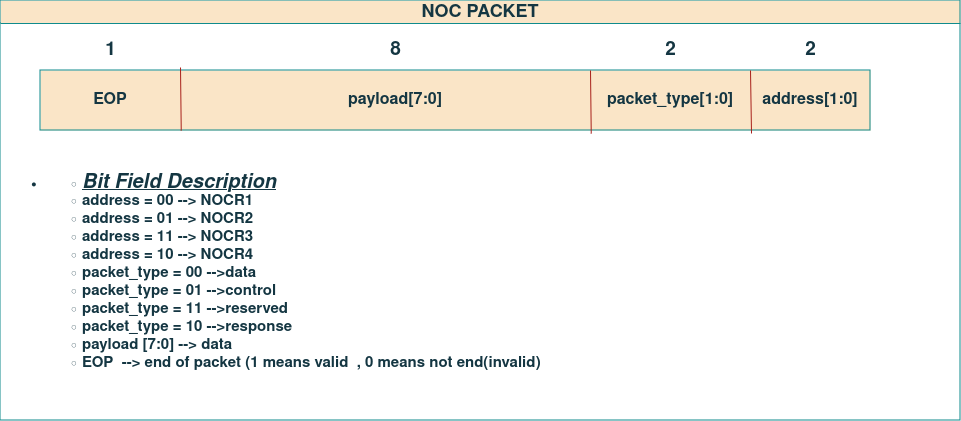

The diagram above was exported from draw.io. Its source (the exported page's mxGraphModel, read from the mxfile embedded in the PNG):
<mxGraphModel dx="2508" dy="908" grid="1" gridSize="10" guides="1" tooltips="1" connect="1" arrows="1" fold="1" page="1" pageScale="1" pageWidth="850" pageHeight="1100" math="0" shadow="0">
  <root>
    <mxCell id="0" />
    <mxCell id="1" parent="0" />
    <mxCell id="6m4ZCYwE-IaSozMOGJqf-1" value="" style="rounded=0;whiteSpace=wrap;html=1;labelBackgroundColor=none;fillColor=#FAE5C7;strokeColor=#0F8B8D;fontColor=#143642;" vertex="1" parent="1">
      <mxGeometry x="10" y="580" width="830" height="60" as="geometry" />
    </mxCell>
    <mxCell id="6m4ZCYwE-IaSozMOGJqf-2" value="" style="endArrow=none;html=1;rounded=0;exitX=0.531;exitY=1.05;exitDx=0;exitDy=0;exitPerimeter=0;labelBackgroundColor=none;strokeColor=#A8201A;fontColor=default;" edge="1" parent="1">
      <mxGeometry width="50" height="50" relative="1" as="geometry">
        <mxPoint x="560.73" y="643" as="sourcePoint" />
        <mxPoint x="560" y="580" as="targetPoint" />
      </mxGeometry>
    </mxCell>
    <mxCell id="6m4ZCYwE-IaSozMOGJqf-3" value="" style="endArrow=none;html=1;rounded=0;exitX=0.531;exitY=1.05;exitDx=0;exitDy=0;exitPerimeter=0;labelBackgroundColor=none;strokeColor=#A8201A;fontColor=default;" edge="1" parent="1">
      <mxGeometry width="50" height="50" relative="1" as="geometry">
        <mxPoint x="721" y="643" as="sourcePoint" />
        <mxPoint x="720" y="580" as="targetPoint" />
      </mxGeometry>
    </mxCell>
    <mxCell id="6m4ZCYwE-IaSozMOGJqf-4" value="&lt;b&gt;&lt;font style=&quot;font-size: 16px;&quot;&gt;address[1:0]&lt;/font&gt;&lt;/b&gt;" style="text;html=1;align=center;verticalAlign=middle;whiteSpace=wrap;rounded=0;labelBackgroundColor=none;fontColor=#143642;" vertex="1" parent="1">
      <mxGeometry x="750" y="595" width="60" height="30" as="geometry" />
    </mxCell>
    <mxCell id="6m4ZCYwE-IaSozMOGJqf-5" value="&lt;b&gt;&lt;font style=&quot;font-size: 16px;&quot;&gt;packet_type[1:0]&lt;/font&gt;&lt;/b&gt;" style="text;html=1;align=center;verticalAlign=middle;whiteSpace=wrap;rounded=0;labelBackgroundColor=none;fontColor=#143642;" vertex="1" parent="1">
      <mxGeometry x="610" y="595" width="60" height="30" as="geometry" />
    </mxCell>
    <mxCell id="6m4ZCYwE-IaSozMOGJqf-6" value="&lt;b&gt;&lt;font style=&quot;font-size: 16px;&quot;&gt;payload[7:0]&lt;/font&gt;&lt;/b&gt;" style="text;html=1;align=center;verticalAlign=middle;whiteSpace=wrap;rounded=0;labelBackgroundColor=none;fontColor=#143642;" vertex="1" parent="1">
      <mxGeometry x="335" y="595" width="60" height="30" as="geometry" />
    </mxCell>
    <mxCell id="6m4ZCYwE-IaSozMOGJqf-8" value="" style="endArrow=none;html=1;rounded=0;exitX=0.531;exitY=1.05;exitDx=0;exitDy=0;exitPerimeter=0;labelBackgroundColor=none;strokeColor=#A8201A;fontColor=default;" edge="1" parent="1">
      <mxGeometry width="50" height="50" relative="1" as="geometry">
        <mxPoint x="150.73000000000002" y="640" as="sourcePoint" />
        <mxPoint x="150" y="577" as="targetPoint" />
      </mxGeometry>
    </mxCell>
    <mxCell id="6m4ZCYwE-IaSozMOGJqf-10" value="&lt;b&gt;&lt;font style=&quot;font-size: 16px;&quot;&gt;EOP&lt;/font&gt;&lt;/b&gt;" style="text;html=1;align=center;verticalAlign=middle;whiteSpace=wrap;rounded=0;labelBackgroundColor=none;fontColor=#143642;" vertex="1" parent="1">
      <mxGeometry x="50" y="595" width="60" height="30" as="geometry" />
    </mxCell>
    <mxCell id="6m4ZCYwE-IaSozMOGJqf-11" value="&lt;b&gt;&lt;font style=&quot;font-size: 19px;&quot;&gt;2&lt;/font&gt;&lt;/b&gt;" style="text;html=1;align=center;verticalAlign=middle;resizable=0;points=[];autosize=1;strokeColor=none;fillColor=none;labelBackgroundColor=none;fontColor=#143642;" vertex="1" parent="1">
      <mxGeometry x="765" y="540" width="30" height="40" as="geometry" />
    </mxCell>
    <mxCell id="6m4ZCYwE-IaSozMOGJqf-13" value="&lt;b&gt;&lt;font style=&quot;font-size: 19px;&quot;&gt;2&lt;/font&gt;&lt;/b&gt;" style="text;html=1;align=center;verticalAlign=middle;resizable=0;points=[];autosize=1;strokeColor=none;fillColor=none;labelBackgroundColor=none;fontColor=#143642;" vertex="1" parent="1">
      <mxGeometry x="625" y="540" width="30" height="40" as="geometry" />
    </mxCell>
    <mxCell id="6m4ZCYwE-IaSozMOGJqf-14" value="&lt;b&gt;&lt;font style=&quot;font-size: 19px;&quot;&gt;8&lt;/font&gt;&lt;/b&gt;" style="text;html=1;align=center;verticalAlign=middle;resizable=0;points=[];autosize=1;strokeColor=none;fillColor=none;labelBackgroundColor=none;fontColor=#143642;" vertex="1" parent="1">
      <mxGeometry x="350" y="540" width="30" height="40" as="geometry" />
    </mxCell>
    <mxCell id="6m4ZCYwE-IaSozMOGJqf-15" value="&lt;font size=&quot;1&quot;&gt;&lt;b style=&quot;font-size: 19px;&quot;&gt;1&lt;/b&gt;&lt;/font&gt;" style="text;html=1;align=center;verticalAlign=middle;resizable=0;points=[];autosize=1;strokeColor=none;fillColor=none;labelBackgroundColor=none;fontColor=#143642;" vertex="1" parent="1">
      <mxGeometry x="65" y="540" width="30" height="40" as="geometry" />
    </mxCell>
    <mxCell id="6m4ZCYwE-IaSozMOGJqf-17" value="&lt;ul&gt;&lt;li&gt;&lt;ul&gt;&lt;li&gt;&lt;b&gt;&lt;u&gt;&lt;i&gt;&lt;font style=&quot;font-size: 20px;&quot;&gt;Bit Field Description&lt;/font&gt;&lt;/i&gt;&lt;/u&gt;&lt;/b&gt;&lt;/li&gt;&lt;li&gt;&lt;b&gt;&lt;font style=&quot;font-size: 15px;&quot;&gt;address = 00 --&amp;gt; NOCR1&lt;/font&gt;&lt;/b&gt;&lt;/li&gt;&lt;li&gt;&lt;b&gt;&lt;font style=&quot;font-size: 15px;&quot;&gt;address = 01 --&amp;gt; NOCR2&lt;/font&gt;&lt;/b&gt;&lt;/li&gt;&lt;li&gt;&lt;b&gt;&lt;font style=&quot;font-size: 15px;&quot;&gt;address = 11 --&amp;gt; NOCR3&lt;/font&gt;&lt;/b&gt;&lt;/li&gt;&lt;li&gt;&lt;b&gt;&lt;font style=&quot;font-size: 15px;&quot;&gt;address = 10 --&amp;gt; NOCR4&lt;/font&gt;&lt;/b&gt;&lt;/li&gt;&lt;li&gt;&lt;b&gt;&lt;font style=&quot;font-size: 15px;&quot;&gt;packet_type = 00 --&amp;gt;data&lt;/font&gt;&lt;/b&gt;&lt;/li&gt;&lt;li&gt;&lt;b&gt;&lt;font style=&quot;font-size: 15px;&quot;&gt;packet_type = 01 --&amp;gt;control&amp;nbsp; &lt;/font&gt;&lt;/b&gt;&lt;/li&gt;&lt;li&gt;&lt;b&gt;&lt;font style=&quot;font-size: 15px;&quot;&gt;packet_type = 11 --&amp;gt;reserved&lt;/font&gt;&lt;/b&gt;&lt;/li&gt;&lt;li&gt;&lt;b&gt;&lt;font style=&quot;font-size: 15px;&quot;&gt;packet_type = 10 --&amp;gt;response&amp;nbsp;&lt;/font&gt;&lt;/b&gt;&lt;/li&gt;&lt;li&gt;&lt;b&gt;&lt;font style=&quot;font-size: 15px;&quot;&gt;payload [7:0] --&amp;gt; data&lt;/font&gt;&lt;/b&gt;&lt;/li&gt;&lt;li&gt;&lt;b&gt;&lt;font style=&quot;font-size: 15px;&quot;&gt;EOP&amp;nbsp; --&amp;gt; end of packet (1 means valid&amp;nbsp; , 0 means not end(invalid)&lt;br&gt;&lt;/font&gt;&lt;/b&gt;&lt;/li&gt;&lt;/ul&gt;&lt;/li&gt;&lt;/ul&gt;" style="text;whiteSpace=wrap;html=1;labelBackgroundColor=none;fontColor=#143642;" vertex="1" parent="1">
      <mxGeometry x="-30" y="660" width="730" height="260" as="geometry" />
    </mxCell>
    <mxCell id="6m4ZCYwE-IaSozMOGJqf-18" value="&lt;font style=&quot;font-size: 18px;&quot;&gt;NOC PACKET&lt;/font&gt;" style="swimlane;whiteSpace=wrap;html=1;labelBackgroundColor=none;fillColor=#FAE5C7;strokeColor=#0F8B8D;fontColor=#143642;" vertex="1" parent="1">
      <mxGeometry x="-30" y="510" width="960" height="420" as="geometry" />
    </mxCell>
  </root>
</mxGraphModel>